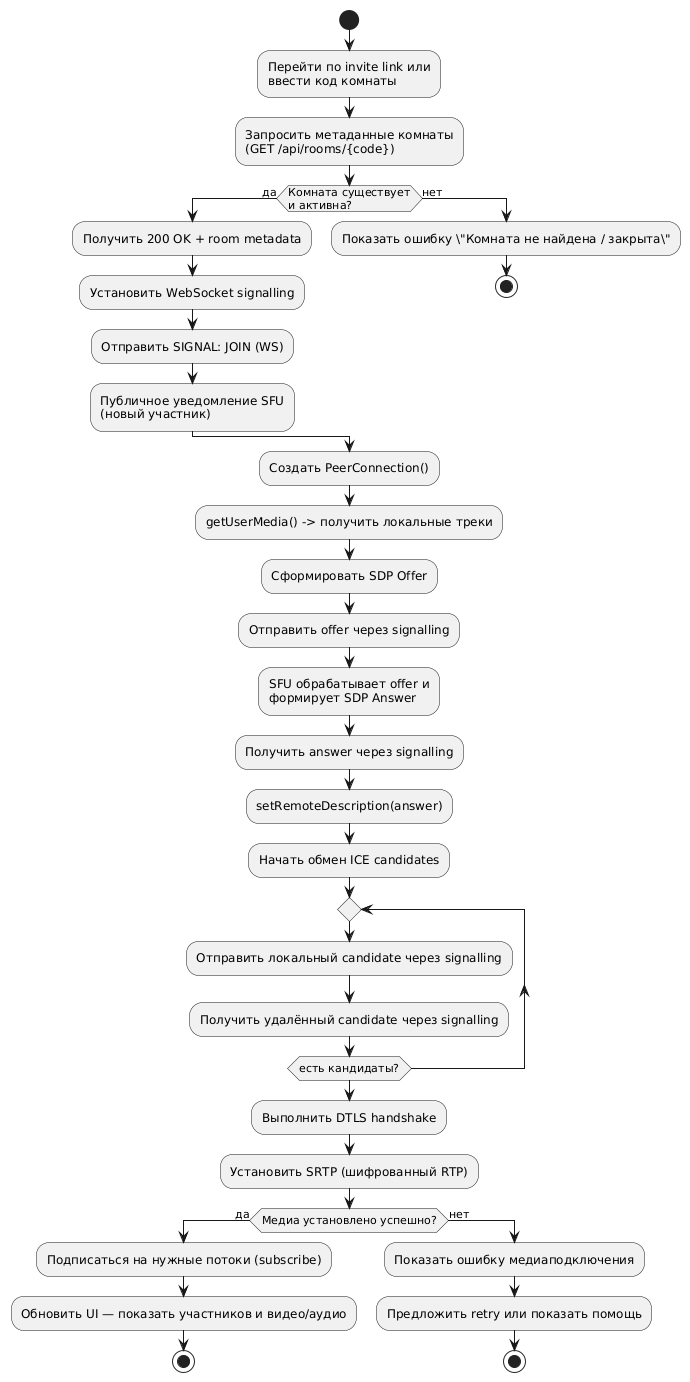

The diagram above was rendered by PlantUML. Its source (embedded in the PNG):
@startuml
start

:Перейти по invite link или\nввести код комнаты;
:Запросить метаданные комнаты\n(GET /api/rooms/{code});

if (Комната существует\nи активна?) then (да)
  :Получить 200 OK + room metadata;
  :Установить WebSocket signalling;
  :Отправить SIGNAL: JOIN (WS);
  :Публичное уведомление SFU\n(новый участник);
else (нет)
  :Показать ошибку \"Комната не найдена / закрыта\";
  stop
endif

:Создать PeerConnection();
:getUserMedia() -> получить локальные треки;
:Сформировать SDP Offer;
:Отправить offer через signalling;

:SFU обрабатывает offer и\nформирует SDP Answer;
:Получить answer через signalling;
:setRemoteDescription(answer);

:Начать обмен ICE candidates;
repeat
  :Отправить локальный candidate через signalling;
  :Получить удалённый candidate через signalling;
repeat while (есть кандидаты?)

:Выполнить DTLS handshake;
:Установить SRTP (шифрованный RTP);

if (Медиа установлено успешно?) then (да)
  :Подписаться на нужные потоки (subscribe);
  :Обновить UI — показать участников и видео/аудио;
  stop
else (нет)
  :Показать ошибку медиаподключения;
  :Предложить retry или показать помощь;
  stop
endif
@enduml